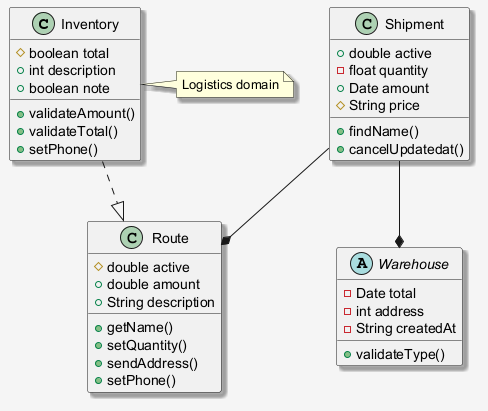

The diagram above was rendered by PlantUML. Its source (embedded in the PNG):
@startuml
skinparam shadowing false
skinparam backgroundColor #F5F5F5
skinparam shadowing true
class Inventory {
  #boolean total
  +int description
  +boolean note
  +validateAmount()
  +validateTotal()
  +setPhone()
}
class Route {
  #double active
  +double amount
  +String description
  +getName()
  +setQuantity()
  +sendAddress()
  +setPhone()
}
abstract class Warehouse {
  -Date total
  -int address
  -String createdAt
  +validateType()
}
class Shipment {
  +double active
  -float quantity
  +Date amount
  #String price
  +findName()
  +cancelUpdatedat()
}
Shipment --* Route
Shipment --* Warehouse
Inventory ..|> Route
note right of Inventory : Logistics domain
@enduml